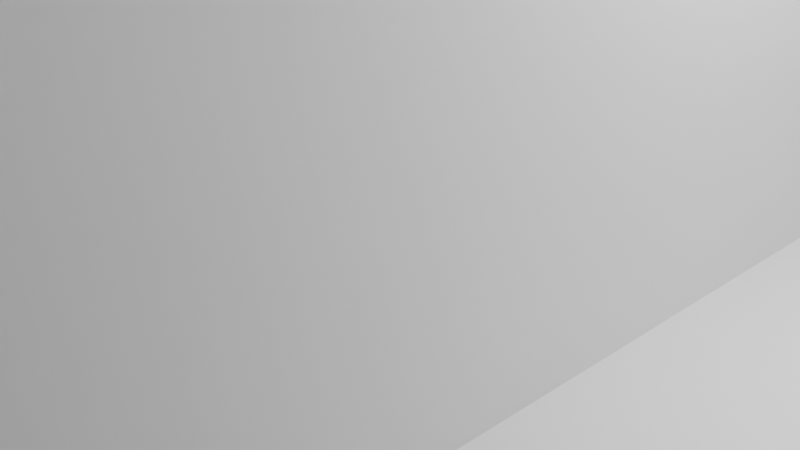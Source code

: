 # Source: Up_Down_Maze_mesh.blend  (saved by Blender 5.1.30; exported with 4.5.12 LTS)
import bpy
from mathutils import Matrix  # noqa: F401  (used for matrix-valued properties, if any)

bpy.ops.wm.read_factory_settings(use_empty=True)
scene = bpy.context.scene
scene.name = 'Scene'

# ---- collections
col_collection = bpy.data.collections.new('Collection'); scene.collection.children.link(col_collection)

# ---- world
world_world = bpy.data.worlds.new('World'); scene.world = world_world
world_world.use_nodes = True; world_world.node_tree.nodes.clear()
_N = world_world.node_tree.nodes; _L = world_world.node_tree.links
n0 = _N.new('ShaderNodeOutputWorld'); n0.name = 'World Output'; n0.location = (200, 100)
n1 = _N.new('ShaderNodeBackground'); n1.name = 'Background'; n1.location = (-200, 100)
n1.inputs[0].default_value = (0.05088, 0.05088, 0.05088, 1.0)
_L.new(n1.outputs[0], n0.inputs[0])
n0.is_active_output = True
world_world.color = (0.05088, 0.05088, 0.05088)
world_world.sun_shadow_jitter_overblur = 0.0

# ---- cameras
cam_camera = bpy.data.cameras.new('Camera')
cam_camera.clip_end = 100.0
cam_camera.ortho_scale = 7.314

# ---- lights
light_light = bpy.data.lights.new('Light', 'POINT')
light_light.energy = 1000.0
light_light.shadow_soft_size = 0.1

# ---- meshes
me_cube = bpy.data.meshes.new('Cube')
me_cube.from_pydata([(-1.0, 3.0, -1.0), (1.0, 3.0, -1.0), (-1.0, -3.0, -1.0), (1.0, -3.0, -1.0), (3.0, 5.0, -1.0), (5.0, 5.0, -1.0), (3.0, -1.0, -1.0), (5.0, -1.0, -1.0), (1.0, -1.0, 1.5), (1.0, 1.0, 1.5), (1.0, 5.0, -1.0), (7.0, 5.0, -1.0), (7.0, 7.0, -1.0), (7.0, 9.0, -1.0), (1.0, 11.0, -1.0), (7.0, 11.0, -1.0), (9.0, 7.0, -1.0), (11.0, 9.0, -1.0), (9.0, 3.0, 1.5), (9.0, 3.0, -1.0), (11.0, 3.0, -1.0), (13.0, 1.0, -1.0), (13.0, -1.0, -1.0), (7.0, -5.0, -1.0), (9.0, 1.0, -1.0), (9.0, 1.0, 1.5), (9.0, -1.0, -1.0), (7.0, -7.0, -1.0), (3.0, -5.0, -1.0), (3.0, -7.0, -1.0), (-1.0, -5.0, -1.0), (1.0, -7.0, -1.0), (11.0, -7.0, -1.0), (13.0, -5.0, -1.0), (13.0, 13.0, -1.0), (-1.0, 13.0, -1.0), (-1.0, 3.0, 1.5), (1.0, 3.0, 1.5), (1.0, -3.0, 1.5), (-1.0, -3.0, 1.5), (3.0, 1.0, 1.5), (3.0, 5.0, 1.5), (5.0, 5.0, 1.5), (5.0, -1.0, 1.5), (3.0, -1.0, 1.5), (7.0, 9.0, 1.5), (7.0, 7.0, 1.5), (1.0, 5.0, 1.5), (1.0, 7.0, 1.5), (7.0, 5.0, 1.5), (1.0, 9.0, 1.5), (1.0, 11.0, 1.5), (3.0, 11.0, 1.5), (5.0, 11.0, 1.5), (7.0, 11.0, 1.5), (9.0, 9.0, 1.5), (9.0, 7.0, 1.5), (11.0, 9.0, 1.5), (11.0, 3.0, 1.5), (11.0, 1.0, 1.5), (13.0, 1.0, 1.5), (13.0, -1.0, 1.5), (11.0, -1.0, 1.5), (7.0, -5.0, 1.5), (7.0, -7.0, 1.5), (9.0, -1.0, 1.5), (3.0, -7.0, 1.5), (3.0, -5.0, 1.5), (-1.0, 7.0, 1.5), (-1.0, 9.0, 1.5), (3.0, 13.0, 1.5), (5.0, 13.0, 1.5), (1.0, -7.0, 3.5), (-1.0, -5.0, 3.5), (11.0, -7.0, 3.5), (13.0, -5.0, 3.5), (13.0, 13.0, 3.5), (-1.0, 13.0, 3.5)], [], [(45, 46, 56, 55), (11, 12, 46, 49), (49, 54, 51, 47), (4, 6, 44, 41), (43, 42, 41, 44), (61, 60, 59, 62), (19, 20, 58, 18), (65, 25, 24, 26), (63, 67, 66, 64), (10, 4, 41, 47), (38, 37, 36, 39), (56, 16, 19, 18), (30, 31, 32, 33), (33, 34, 35, 30), (7, 5, 42, 43), (2, 3, 38, 39), (12, 16, 56, 46), (26, 22, 61, 65), (17, 13, 45, 57), (5, 11, 49, 42), (15, 14, 51, 54), (21, 24, 25, 60), (14, 10, 47, 51), (23, 28, 67, 63), (20, 17, 57, 58), (3, 1, 37, 38), (1, 0, 36, 37), (13, 15, 54, 45), (44, 40, 9, 8), (57, 55, 65, 62), (48, 50, 69, 68), (52, 53, 71, 70), (31, 30, 73, 72), (33, 32, 74, 75), (35, 34, 76, 77), (30, 35, 77, 73), (34, 33, 75, 76), (32, 31, 72, 74), (27, 23, 63, 64), (28, 29, 66, 67), (43, 44, 6, 7)])
_uv = me_cube.uv_layers.new(name='UVMap')
_uv.uv.foreach_set('vector', [0.625, 0.5, 0.625, 0.5, 0.625, 0.5, 0.625, 0.5, 0.375, 0.5, 0.0, 0.0, 0.625, 0.5, 0.0, 0.0, 0.0, 0.0, 0.0, 0.0, 0.0, 0.0, 0.0, 0.0, 0.0, 0.0, 0.0, 0.0, 0.625, 1.0, 0.875, 0.5, 0.625, 0.75, 0.625, 0.5, 0.875, 0.5, 0.625, 1.0, 0.625, 0.5, 0.875, 0.5, 0.875, 0.75, 0.625, 0.75, 0.0, 0.0, 0.0, 0.0, 0.0, 0.0, 0.625, 0.5, 0.0, 0.0, 0.625, 0.0, 0.375, 0.0, 0.0, 0.0, 0.875, 0.5, 0.625, 1.0, 0.625, 0.75, 0.625, 0.5, 0.0, 0.0, 0.0, 0.0, 0.0, 0.0, 0.0, 0.0, 0.625, 0.75, 0.625, 0.5, 0.625, 0.25, 0.625, 1.0, 0.0, 0.0, 0.0, 0.0, 0.375, 0.5, 0.625, 0.5, 0.0, 0.0, 0.0, 0.0, 0.0, 0.0, 0.0, 0.0, 0.0, 0.0, 0.0, 0.0, 0.0, 0.0, 0.0, 0.0, 0.375, 0.75, 0.0, 0.0, 0.625, 0.5, 0.625, 0.75, 0.375, 1.0, 0.0, 0.0, 0.625, 0.75, 0.625, 1.0, 0.0, 0.0, 0.0, 0.0, 0.625, 0.5, 0.625, 0.5, 0.0, 0.0, 0.0, 0.0, 0.0, 0.0, 0.0, 0.0, 0.0, 0.0, 0.0, 0.0, 0.0, 0.0, 0.0, 0.0, 0.0, 0.0, 0.375, 0.5, 0.0, 0.0, 0.625, 0.5, 0.375, 0.5, 0.0, 0.0, 0.0, 0.0, 0.0, 0.0, 0.0, 0.0, 0.375, 0.0, 0.625, 0.0, 0.0, 0.0, 0.0, 0.0, 0.0, 0.0, 0.0, 0.0, 0.0, 0.0, 0.0, 0.0, 0.0, 0.0, 0.625, 1.0, 0.875, 0.5, 0.0, 0.0, 0.0, 0.0, 0.0, 0.0, 0.0, 0.0, 0.0, 0.0, 0.375, 0.5, 0.625, 0.5, 0.625, 0.75, 0.375, 0.5, 0.375, 0.25, 0.625, 0.25, 0.625, 0.5, 0.0, 0.0, 0.375, 0.5, 0.0, 0.0, 0.0, 0.0, 0.875, 0.75, 0.625, 0.0, 0.625, 0.5, 0.625, 0.75, 0.625, 0.5, 0.625, 0.5, 0.625, 0.75, 0.625, 0.75, 0.0, 0.0, 0.0, 0.0, 0.2031, 0.3438, 0.2812, 0.1875, 0.0, 0.0, 0.0, 0.0, 0.375, 0.5, 0.375, 0.25, 0.0, 0.0, 0.0, 0.0, 0.0, 0.0, 0.0, 0.0, 0.0, 0.0, 0.0, 0.0, 0.0, 0.0, 0.0, 0.0, 0.0, 0.0, 0.0, 0.0, 0.0, 0.0, 0.0, 0.0, 0.0, 0.0, 0.0, 0.0, 0.0, 0.0, 0.0, 0.0, 0.0, 0.0, 0.0, 0.0, 0.0, 0.0, 0.0, 0.0, 0.0, 0.0, 0.0, 0.0, 0.0, 0.0, 0.0, 0.0, 0.375, 0.5, 0.0, 0.0, 0.875, 0.5, 0.625, 0.5, 0.0, 0.0, 0.375, 0.75, 0.625, 0.75, 0.625, 1.0, 0.625, 0.75, 0.625, 1.0, 0.0, 0.0, 0.375, 0.75])
me_cube.update()

# ---- objects
ob_light = bpy.data.objects.new('Light', light_light)
ob_camera = bpy.data.objects.new('Camera', cam_camera)
ob_cube = bpy.data.objects.new('Cube', me_cube)

# ---- transforms, parenting, visibility, modifiers, constraints
ob_light.location = (4.076, 1.005, 5.904)
ob_light.rotation_euler = (0.6503, 0.05522, 1.866)
ob_light.lock_rotations_4d = False
ob_light.empty_display_type = 'ARROWS'
ob_light.color = (0.0, 0.0, 0.0, 0.0)
ob_light.lineart.crease_threshold = 0.0
ob_camera.location = (7.359, -6.926, 4.958)
ob_camera.rotation_euler = (1.109, 0.0, 0.8149)
ob_camera.lock_rotations_4d = False
ob_camera.empty_display_type = 'ARROWS'
ob_camera.color = (0.0, 0.0, 0.0, 0.0)
ob_camera.display_type = 'WIRE'
ob_camera.lineart.crease_threshold = 0.0
ob_cube.location = (0.0, 0.0, 4.0)
ob_cube.scale = (3.0, 3.0, 4.0)

# ---- collection membership
col_collection.objects.link(ob_light)
col_collection.objects.link(ob_camera)
col_collection.objects.link(ob_cube)

# ---- scene / render settings (as saved in the file)
scene.camera = ob_camera
scene.frame_start = 1; scene.frame_end = 250; scene.frame_set(1)
scene.render.engine = 'BLENDER_EEVEE_NEXT'
scene.render.bake_bias = 0.0
scene.render.bake_samples = 0
scene.cycles.sampling_pattern = 'TABULATED_SOBOL'
scene.eevee.use_volume_custom_range = False
bpy.context.view_layer.update()
